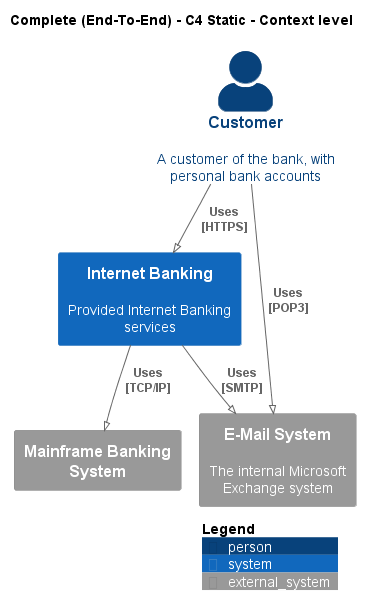

The diagram above was rendered by PlantUML. Its source (embedded in the PNG):
@startuml
!pragma layout smetana
!include ..\..\.c4s\C4_Context.puml

AddElementTag("state:new", $bgColor=green, $fontColor=#ffffff, $borderColor=green, $shadowing="False")
AddElementTag("state:changed", $bgColor=orange, $fontColor=#ffffff, $borderColor=orange, $shadowing="False")
AddElementTag("state:removed", $bgColor=red, $fontColor=#ffffff, $borderColor=red, $shadowing="False")

AddRelTag("state:new", $textColor=green, $lineColor=green)
AddRelTag("state:changed", $textColor=orange, $lineColor=orange)
AddRelTag("state:removed", $textColor=red, $lineColor=red)

SHOW_PERSON_PORTRAIT()
LAYOUT_TOP_DOWN()

skinparam linetype polyline

title Complete (End-To-End) - C4 Static - Context level

Person(BigBankPlc.Actors.Customer, "Customer", "A customer of the bank, with personal bank accounts")
System(BigBankPlc.SoftwareSystems.InternetBanking, "Internet Banking", "Provided Internet Banking services")
System_Ext(BigBankPlc.SoftwareSystems.MainframeBankingSystem, "Mainframe Banking System", "")
System_Ext(BigBankPlc.SoftwareSystems.EMailSystem, "E-Mail System", "The internal Microsoft Exchange system")

Rel(BigBankPlc.Actors.Customer, BigBankPlc.SoftwareSystems.InternetBanking, "Uses\n[HTTPS]", $tags='protocol:https')
Rel(BigBankPlc.SoftwareSystems.InternetBanking, BigBankPlc.SoftwareSystems.MainframeBankingSystem, "Uses\n[TCP/IP]", $tags='protocol:tcp/ip')
Rel(BigBankPlc.SoftwareSystems.InternetBanking, BigBankPlc.SoftwareSystems.EMailSystem, "Uses\n[SMTP]", $tags='protocol:smtp')
Rel(BigBankPlc.Actors.Customer, BigBankPlc.SoftwareSystems.EMailSystem, "Uses\n[POP3]", $tags='protocol:pop3')


SHOW_LEGEND()
@enduml